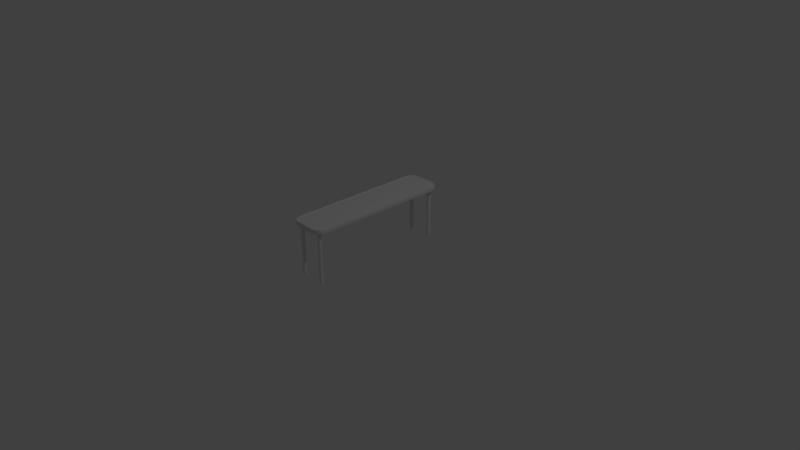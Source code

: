 # Source: bench3.blend  (saved by Blender 2.79.0; exported with 4.5.12 LTS)
import bpy
from mathutils import Matrix  # noqa: F401  (used for matrix-valued properties, if any)

bpy.ops.wm.read_factory_settings(use_empty=True)
scene = bpy.context.scene
scene.name = 'Scene'

# ---- collections
col_collection_1 = bpy.data.collections.new('Collection 1'); scene.collection.children.link(col_collection_1)

# ---- materials (node trees are filled in below, after node groups)
mat_metal = bpy.data.materials.new('metal')
mat_metal.alpha_threshold = 0.0
mat_metal.use_transparent_shadow = False
mat_metal.roughness = 0.5
mat_metal.line_color = (0.0, 0.0, 0.0, 1.0)

# ---- material node trees

# ---- world
world_world = bpy.data.worlds.new('World'); scene.world = world_world
world_world.color = (0.05088, 0.05088, 0.05088)
world_world.use_sun_shadow = False
world_world.sun_shadow_jitter_overblur = 0.0
world_world.cycles.sampling_method = 'MANUAL'

# ---- cameras
cam_camera = bpy.data.cameras.new('Camera')
cam_camera.clip_end = 100.0
cam_camera.lens = 35.0
cam_camera.sensor_width = 32.0
cam_camera.sensor_height = 18.0
cam_camera.ortho_scale = 7.314
cam_camera.dof.focus_distance = 0.0
cam_camera.dof.aperture_fstop = 128.0

# ---- lights
light_lamp = bpy.data.lights.new('Lamp', 'POINT')
light_lamp.transmission_factor = 0.0
light_lamp.cutoff_distance = 30.0
light_lamp.energy = 100.0
light_lamp.shadow_buffer_clip_start = 1.001
light_lamp.shadow_soft_size = 0.1
light_lamp.shadow_maximum_resolution = 0.006
light_lamp.use_absolute_resolution = True

# ---- meshes
me_cube = bpy.data.meshes.new('Cube')
me_cube.from_pydata([(0.1508, 0.9714, 0.6938), (0.1234, 0.975, 0.6938), (0.1234, 0.975, 0.7437), (0.1508, 0.9714, 0.7437), (0.1749, 0.9614, 0.6938), (0.1749, 0.9614, 0.7437), (0.1956, 0.9456, 0.6938), (0.1956, 0.9456, 0.7437), (0.2114, 0.9249, 0.6938), (0.2114, 0.9249, 0.7437), (0.2214, 0.9008, 0.6938), (0.2214, 0.9008, 0.7437), (0.225, 0.8734, 0.6938), (0.225, 0.8734, 0.7437), (0.2214, -0.9008, 0.6938), (0.225, -0.8734, 0.6938), (0.225, -0.8734, 0.7437), (0.2214, -0.9008, 0.7437), (0.2114, -0.9249, 0.6938), (0.2114, -0.9249, 0.7437), (0.1956, -0.9456, 0.6938), (0.1956, -0.9456, 0.7437), (0.1749, -0.9614, 0.6938), (0.1749, -0.9614, 0.7437), (0.1508, -0.9714, 0.6938), (0.1508, -0.9714, 0.7437), (0.1234, -0.975, 0.6938), (0.1234, -0.975, 0.7437), (-0.1508, -0.9714, 0.6938), (-0.1234, -0.975, 0.6938), (-0.1234, -0.975, 0.7437), (-0.1508, -0.9714, 0.7437), (-0.1749, -0.9614, 0.6938), (-0.1749, -0.9614, 0.7437), (-0.1956, -0.9456, 0.6938), (-0.1956, -0.9456, 0.7437), (-0.2114, -0.9249, 0.6938), (-0.2114, -0.9249, 0.7437), (-0.2214, -0.9008, 0.6938), (-0.2214, -0.9008, 0.7437), (-0.225, -0.8734, 0.6938), (-0.225, -0.8734, 0.7437), (-0.2214, 0.9008, 0.6938), (-0.225, 0.8734, 0.6938), (-0.225, 0.8734, 0.7437), (-0.2214, 0.9008, 0.7437), (-0.2114, 0.9249, 0.6938), (-0.2114, 0.9249, 0.7437), (-0.1956, 0.9456, 0.6938), (-0.1956, 0.9456, 0.7437), (-0.1749, 0.9614, 0.6938), (-0.1749, 0.9614, 0.7437), (-0.1508, 0.9714, 0.6938), (-0.1508, 0.9714, 0.7437), (-0.1234, 0.975, 0.6938), (-0.1234, 0.975, 0.7437), (0.1234, 0.975, 0.6908), (0.1236, 0.9783, 0.6875), (0.1234, 0.976, 0.6885), (0.2282, 0.8736, 0.6875), (0.225, 0.8734, 0.6908), (0.226, 0.8734, 0.6885), (0.1517, 0.9746, 0.6875), (0.1508, 0.9714, 0.6908), (0.1511, 0.9723, 0.6885), (0.1765, 0.9643, 0.6875), (0.1749, 0.9614, 0.6908), (0.1754, 0.9622, 0.6885), (0.1979, 0.9479, 0.6875), (0.1956, 0.9456, 0.6908), (0.1962, 0.9462, 0.6885), (0.2143, 0.9265, 0.6875), (0.2114, 0.9249, 0.6908), (0.2122, 0.9254, 0.6885), (0.2246, 0.9017, 0.6875), (0.2214, 0.9008, 0.6908), (0.2223, 0.9011, 0.6885), (0.225, -0.8734, 0.6908), (0.2282, -0.8736, 0.6875), (0.226, -0.8734, 0.6885), (0.1236, -0.9782, 0.6875), (0.1234, -0.975, 0.6908), (0.1234, -0.976, 0.6885), (0.2246, -0.9017, 0.6875), (0.2214, -0.9008, 0.6908), (0.2223, -0.9011, 0.6885), (0.2143, -0.9265, 0.6875), (0.2114, -0.9249, 0.6908), (0.2122, -0.9254, 0.6885), (0.1979, -0.9479, 0.6875), (0.1956, -0.9456, 0.6908), (0.1962, -0.9462, 0.6885), (0.1765, -0.9643, 0.6875), (0.1749, -0.9614, 0.6908), (0.1754, -0.9622, 0.6885), (0.1517, -0.9746, 0.6875), (0.1508, -0.9714, 0.6908), (0.1511, -0.9723, 0.6885), (-0.1234, -0.975, 0.6908), (-0.1236, -0.9782, 0.6875), (-0.1234, -0.976, 0.6885), (-0.2283, -0.8736, 0.6875), (-0.225, -0.8734, 0.6908), (-0.226, -0.8734, 0.6885), (-0.1517, -0.9746, 0.6875), (-0.1508, -0.9714, 0.6908), (-0.1511, -0.9723, 0.6885), (-0.1765, -0.9643, 0.6875), (-0.1749, -0.9614, 0.6908), (-0.1754, -0.9622, 0.6885), (-0.1979, -0.9479, 0.6875), (-0.1956, -0.9456, 0.6908), (-0.1962, -0.9462, 0.6885), (-0.2143, -0.9265, 0.6875), (-0.2114, -0.9249, 0.6908), (-0.2122, -0.9254, 0.6885), (-0.2246, -0.9017, 0.6875), (-0.2214, -0.9008, 0.6908), (-0.2223, -0.9011, 0.6885), (-0.225, 0.8734, 0.6908), (-0.2282, 0.8736, 0.6875), (-0.226, 0.8734, 0.6885), (-0.1236, 0.9783, 0.6875), (-0.1234, 0.975, 0.6908), (-0.1234, 0.976, 0.6885), (-0.2246, 0.9017, 0.6875), (-0.2214, 0.9008, 0.6908), (-0.2223, 0.9011, 0.6885), (-0.2143, 0.9265, 0.6875), (-0.2114, 0.9249, 0.6908), (-0.2122, 0.9254, 0.6885), (-0.1979, 0.9479, 0.6875), (-0.1956, 0.9456, 0.6908), (-0.1962, 0.9462, 0.6885), (-0.1765, 0.9643, 0.6875), (-0.1749, 0.9614, 0.6908), (-0.1754, 0.9622, 0.6885), (-0.1517, 0.9746, 0.6875), (-0.1508, 0.9714, 0.6908), (-0.1511, 0.9723, 0.6885), (0.225, 0.8734, 0.7467), (0.2283, 0.8736, 0.75), (0.226, 0.8734, 0.749), (0.1236, 0.9782, 0.75), (0.1234, 0.975, 0.7467), (0.1234, 0.976, 0.749), (0.2214, 0.9008, 0.7467), (0.2246, 0.9017, 0.75), (0.2223, 0.9011, 0.749), (0.2114, 0.9249, 0.7467), (0.2143, 0.9265, 0.75), (0.2122, 0.9254, 0.749), (0.1956, 0.9456, 0.7467), (0.1979, 0.9479, 0.75), (0.1962, 0.9462, 0.749), (0.1749, 0.9614, 0.7467), (0.1765, 0.9643, 0.75), (0.1754, 0.9622, 0.749), (0.1508, 0.9714, 0.7467), (0.1517, 0.9746, 0.75), (0.1511, 0.9723, 0.749), (0.1234, -0.975, 0.7467), (0.1236, -0.9783, 0.75), (0.1234, -0.976, 0.749), (0.2282, -0.8736, 0.75), (0.225, -0.8734, 0.7467), (0.226, -0.8734, 0.749), (0.1508, -0.9714, 0.7467), (0.1517, -0.9746, 0.75), (0.1511, -0.9723, 0.749), (0.1749, -0.9614, 0.7467), (0.1765, -0.9643, 0.75), (0.1754, -0.9622, 0.749), (0.1956, -0.9456, 0.7467), (0.1979, -0.9479, 0.75), (0.1962, -0.9462, 0.749), (0.2114, -0.9249, 0.7467), (0.2143, -0.9265, 0.75), (0.2122, -0.9254, 0.749), (0.2214, -0.9008, 0.7467), (0.2245, -0.9017, 0.75), (0.2223, -0.9011, 0.749), (-0.225, -0.8734, 0.7467), (-0.2283, -0.8736, 0.75), (-0.226, -0.8734, 0.749), (-0.1236, -0.9782, 0.75), (-0.1234, -0.975, 0.7467), (-0.1234, -0.976, 0.749), (-0.2214, -0.9008, 0.7467), (-0.2246, -0.9017, 0.75), (-0.2223, -0.9011, 0.749), (-0.2114, -0.9249, 0.7467), (-0.2143, -0.9265, 0.75), (-0.2122, -0.9254, 0.749), (-0.1956, -0.9456, 0.7467), (-0.1979, -0.9479, 0.75), (-0.1962, -0.9462, 0.749), (-0.1749, -0.9614, 0.7467), (-0.1765, -0.9643, 0.75), (-0.1754, -0.9622, 0.749), (-0.1508, -0.9714, 0.7467), (-0.1517, -0.9746, 0.75), (-0.1511, -0.9723, 0.749), (-0.1234, 0.975, 0.7467), (-0.1236, 0.9782, 0.75), (-0.1234, 0.976, 0.749), (-0.2282, 0.8736, 0.75), (-0.225, 0.8734, 0.7467), (-0.226, 0.8734, 0.749), (-0.1508, 0.9714, 0.7467), (-0.1517, 0.9746, 0.75), (-0.1511, 0.9723, 0.749), (-0.1749, 0.9614, 0.7467), (-0.1765, 0.9643, 0.75), (-0.1754, 0.9622, 0.749), (-0.1956, 0.9456, 0.7467), (-0.1979, 0.9479, 0.75), (-0.1962, 0.9462, 0.749), (-0.2114, 0.9249, 0.7467), (-0.2143, 0.9265, 0.75), (-0.2122, 0.9254, 0.749), (-0.2214, 0.9008, 0.7467), (-0.2246, 0.9017, 0.75), (-0.2223, 0.9011, 0.749), (0.1574, 0.9957, 0.6908), (0.1565, 0.9926, 0.6875), (0.1571, 0.9948, 0.6885), (0.1248, 0.9967, 0.6875), (0.125, 1.0, 0.6908), (0.1249, 0.999, 0.6885), (0.125, 1.0, 0.7467), (0.1248, 0.9967, 0.75), (0.1249, 0.999, 0.749), (0.1565, 0.9926, 0.75), (0.1574, 0.9957, 0.7467), (0.1571, 0.9948, 0.749), (0.1875, 0.9833, 0.6908), (0.1859, 0.9804, 0.6875), (0.187, 0.9824, 0.6885), (0.1859, 0.9804, 0.75), (0.1875, 0.9833, 0.7467), (0.187, 0.9824, 0.749), (0.2134, 0.9634, 0.6908), (0.2111, 0.9611, 0.6875), (0.2127, 0.9627, 0.6885), (0.2111, 0.9611, 0.75), (0.2134, 0.9634, 0.7467), (0.2127, 0.9627, 0.749), (0.2333, 0.9375, 0.6908), (0.2304, 0.9359, 0.6875), (0.2324, 0.937, 0.6885), (0.2304, 0.9359, 0.75), (0.2333, 0.9375, 0.7467), (0.2324, 0.937, 0.749), (0.2457, 0.9074, 0.6908), (0.2426, 0.9065, 0.6875), (0.2448, 0.9071, 0.6885), (0.2426, 0.9065, 0.75), (0.2457, 0.9074, 0.7467), (0.2448, 0.9071, 0.749), (0.25, 0.875, 0.6908), (0.2467, 0.8748, 0.6875), (0.249, 0.8749, 0.6885), (0.2468, 0.8748, 0.75), (0.25, 0.875, 0.7467), (0.249, 0.8749, 0.749), (0.2457, -0.9074, 0.6908), (0.2426, -0.9065, 0.6875), (0.2448, -0.9071, 0.6885), (0.2467, -0.8748, 0.6875), (0.25, -0.875, 0.6908), (0.249, -0.8749, 0.6885), (0.25, -0.875, 0.7467), (0.2467, -0.8748, 0.75), (0.249, -0.8749, 0.749), (0.2426, -0.9065, 0.75), (0.2457, -0.9074, 0.7467), (0.2448, -0.9071, 0.749), (0.2333, -0.9375, 0.6908), (0.2304, -0.9359, 0.6875), (0.2324, -0.937, 0.6885), (0.2304, -0.9359, 0.75), (0.2333, -0.9375, 0.7467), (0.2324, -0.937, 0.749), (0.2134, -0.9634, 0.6908), (0.2111, -0.9611, 0.6875), (0.2127, -0.9627, 0.6885), (0.2111, -0.9611, 0.75), (0.2134, -0.9634, 0.7467), (0.2127, -0.9627, 0.749), (0.1875, -0.9833, 0.6908), (0.1859, -0.9804, 0.6875), (0.187, -0.9824, 0.6885), (0.1859, -0.9804, 0.75), (0.1875, -0.9833, 0.7467), (0.187, -0.9824, 0.749), (0.1574, -0.9957, 0.6908), (0.1565, -0.9926, 0.6875), (0.1571, -0.9948, 0.6885), (0.1565, -0.9926, 0.75), (0.1574, -0.9957, 0.7467), (0.1571, -0.9948, 0.749), (0.125, -1.0, 0.6908), (0.1248, -0.9967, 0.6875), (0.1249, -0.999, 0.6885), (0.1248, -0.9968, 0.75), (0.125, -1.0, 0.7467), (0.1249, -0.999, 0.749), (-0.1574, -0.9957, 0.6908), (-0.1565, -0.9926, 0.6875), (-0.1571, -0.9948, 0.6885), (-0.1248, -0.9967, 0.6875), (-0.125, -1.0, 0.6908), (-0.1249, -0.999, 0.6885), (-0.125, -1.0, 0.7467), (-0.1248, -0.9967, 0.75), (-0.1249, -0.999, 0.749), (-0.1565, -0.9926, 0.75), (-0.1574, -0.9957, 0.7467), (-0.1571, -0.9948, 0.749), (-0.1875, -0.9833, 0.6908), (-0.1859, -0.9804, 0.6875), (-0.187, -0.9824, 0.6885), (-0.1859, -0.9804, 0.75), (-0.1875, -0.9833, 0.7467), (-0.187, -0.9824, 0.749), (-0.2134, -0.9634, 0.6908), (-0.2111, -0.9611, 0.6875), (-0.2127, -0.9627, 0.6885), (-0.2111, -0.9611, 0.75), (-0.2134, -0.9634, 0.7467), (-0.2127, -0.9627, 0.749), (-0.2333, -0.9375, 0.6908), (-0.2304, -0.9359, 0.6875), (-0.2324, -0.937, 0.6885), (-0.2304, -0.9359, 0.75), (-0.2333, -0.9375, 0.7467), (-0.2324, -0.937, 0.749), (-0.2457, -0.9074, 0.6908), (-0.2426, -0.9065, 0.6875), (-0.2448, -0.9071, 0.6885), (-0.2426, -0.9065, 0.75), (-0.2457, -0.9074, 0.7467), (-0.2448, -0.9071, 0.749), (-0.25, -0.875, 0.6908), (-0.2468, -0.8748, 0.6875), (-0.249, -0.8749, 0.6885), (-0.2468, -0.8748, 0.75), (-0.25, -0.875, 0.7467), (-0.249, -0.8749, 0.749), (-0.2457, 0.9074, 0.6908), (-0.2426, 0.9065, 0.6875), (-0.2448, 0.9071, 0.6885), (-0.2467, 0.8748, 0.6875), (-0.25, 0.875, 0.6908), (-0.249, 0.8749, 0.6885), (-0.25, 0.875, 0.7467), (-0.2467, 0.8748, 0.75), (-0.249, 0.8749, 0.749), (-0.2426, 0.9065, 0.75), (-0.2457, 0.9074, 0.7467), (-0.2448, 0.9071, 0.749), (-0.2333, 0.9375, 0.6908), (-0.2304, 0.9359, 0.6875), (-0.2324, 0.937, 0.6885), (-0.2304, 0.9359, 0.75), (-0.2333, 0.9375, 0.7467), (-0.2324, 0.937, 0.749), (-0.2134, 0.9634, 0.6908), (-0.2111, 0.9611, 0.6875), (-0.2127, 0.9627, 0.6885), (-0.2111, 0.9611, 0.75), (-0.2134, 0.9634, 0.7467), (-0.2127, 0.9627, 0.749), (-0.1875, 0.9833, 0.6908), (-0.1859, 0.9804, 0.6875), (-0.187, 0.9824, 0.6885), (-0.1859, 0.9804, 0.75), (-0.1875, 0.9833, 0.7467), (-0.187, 0.9824, 0.749), (-0.1574, 0.9957, 0.6908), (-0.1565, 0.9926, 0.6875), (-0.1571, 0.9948, 0.6885), (-0.1565, 0.9926, 0.75), (-0.1574, 0.9957, 0.7467), (-0.1571, 0.9948, 0.749), (-0.125, 1.0, 0.6908), (-0.1248, 0.9968, 0.6875), (-0.1249, 0.999, 0.6885), (-0.1248, 0.9967, 0.75), (-0.125, 1.0, 0.7467), (-0.1249, 0.999, 0.749), (0.1609, -0.8859, 0.0), (0.1609, -0.8859, 0.695), (0.1704, -0.8878, 0.0), (0.1704, -0.8878, 0.695), (0.1785, -0.8932, 0.0), (0.1785, -0.8932, 0.695), (0.184, -0.9013, 0.0), (0.184, -0.9013, 0.695), (0.1859, -0.9109, 0.0), (0.1859, -0.9109, 0.695), (0.184, -0.9204, 0.0), (0.184, -0.9204, 0.695), (0.1785, -0.9285, 0.0), (0.1785, -0.9285, 0.695), (0.1704, -0.934, 0.0), (0.1704, -0.934, 0.695), (0.1609, -0.9359, 0.0), (0.1609, -0.9359, 0.695), (0.1513, -0.934, 0.0), (0.1513, -0.934, 0.695), (0.1432, -0.9285, 0.0), (0.1432, -0.9285, 0.695), (0.1378, -0.9204, 0.0), (0.1378, -0.9204, 0.695), (0.1359, -0.9109, 0.0), (0.1359, -0.9109, 0.695), (0.1378, -0.9013, 0.0), (0.1378, -0.9013, 0.695), (0.1432, -0.8932, 0.0), (0.1432, -0.8932, 0.695), (0.1513, -0.8878, 0.0), (0.1513, -0.8878, 0.695), (-0.1609, -0.8859, 0.0), (-0.1609, -0.8859, 0.695), (-0.1704, -0.8878, 0.0), (-0.1704, -0.8878, 0.695), (-0.1785, -0.8932, 0.0), (-0.1785, -0.8932, 0.695), (-0.184, -0.9013, 0.0), (-0.184, -0.9013, 0.695), (-0.1859, -0.9109, 0.0), (-0.1859, -0.9109, 0.695), (-0.184, -0.9204, 0.0), (-0.184, -0.9204, 0.695), (-0.1785, -0.9285, 0.0), (-0.1785, -0.9285, 0.695), (-0.1704, -0.934, 0.0), (-0.1704, -0.934, 0.695), (-0.1609, -0.9359, 0.0), (-0.1609, -0.9359, 0.695), (-0.1513, -0.934, 0.0), (-0.1513, -0.934, 0.695), (-0.1432, -0.9285, 0.0), (-0.1432, -0.9285, 0.695), (-0.1378, -0.9204, 0.0), (-0.1378, -0.9204, 0.695), (-0.1359, -0.9109, 0.0), (-0.1359, -0.9109, 0.695), (-0.1378, -0.9013, 0.0), (-0.1378, -0.9013, 0.695), (-0.1432, -0.8932, 0.0), (-0.1432, -0.8932, 0.695), (-0.1513, -0.8878, 0.0), (-0.1513, -0.8878, 0.695), (0.1609, 0.8859, 0.0), (0.1609, 0.8859, 0.695), (0.1704, 0.8878, 0.0), (0.1704, 0.8878, 0.695), (0.1785, 0.8932, 0.0), (0.1785, 0.8932, 0.695), (0.184, 0.9013, 0.0), (0.184, 0.9013, 0.695), (0.1859, 0.9109, 0.0), (0.1859, 0.9109, 0.695), (0.184, 0.9204, 0.0), (0.184, 0.9204, 0.695), (0.1785, 0.9285, 0.0), (0.1785, 0.9285, 0.695), (0.1704, 0.934, 0.0), (0.1704, 0.934, 0.695), (0.1609, 0.9359, 0.0), (0.1609, 0.9359, 0.695), (0.1513, 0.934, 0.0), (0.1513, 0.934, 0.695), (0.1432, 0.9285, 0.0), (0.1432, 0.9285, 0.695), (0.1378, 0.9204, 0.0), (0.1378, 0.9204, 0.695), (0.1359, 0.9109, 0.0), (0.1359, 0.9109, 0.695), (0.1378, 0.9013, 0.0), (0.1378, 0.9013, 0.695), (0.1432, 0.8932, 0.0), (0.1432, 0.8932, 0.695), (0.1513, 0.8878, 0.0), (0.1513, 0.8878, 0.695), (-0.1609, 0.8859, 0.0), (-0.1609, 0.8859, 0.695), (-0.1704, 0.8878, 0.0), (-0.1704, 0.8878, 0.695), (-0.1785, 0.8932, 0.0), (-0.1785, 0.8932, 0.695), (-0.184, 0.9013, 0.0), (-0.184, 0.9013, 0.695), (-0.1859, 0.9109, 0.0), (-0.1859, 0.9109, 0.695), (-0.184, 0.9204, 0.0), (-0.184, 0.9204, 0.695), (-0.1785, 0.9285, 0.0), (-0.1785, 0.9285, 0.695), (-0.1704, 0.934, 0.0), (-0.1704, 0.934, 0.695), (-0.1609, 0.9359, 0.0), (-0.1609, 0.9359, 0.695), (-0.1513, 0.934, 0.0), (-0.1513, 0.934, 0.695), (-0.1432, 0.9285, 0.0), (-0.1432, 0.9285, 0.695), (-0.1378, 0.9204, 0.0), (-0.1378, 0.9204, 0.695), (-0.1359, 0.9109, 0.0), (-0.1359, 0.9109, 0.695), (-0.1378, 0.9013, 0.0), (-0.1378, 0.9013, 0.695), (-0.1432, 0.8932, 0.0), (-0.1432, 0.8932, 0.695), (-0.1513, 0.8878, 0.0), (-0.1513, 0.8878, 0.695)], [], [(236, 240, 246, 242), (98, 105, 28, 29), (354, 356, 360, 350), (126, 129, 46, 42), (312, 314, 318, 308), (224, 234, 240, 236), (230, 228, 386, 390), (242, 246, 252, 248), (248, 252, 258, 254), (254, 258, 264, 260), (260, 264, 272, 270), (266, 276, 282, 278), (278, 282, 288, 284), (284, 288, 294, 290), (290, 294, 300, 296), (296, 300, 306, 302), (302, 306, 314, 312), (308, 318, 324, 320), (320, 324, 330, 326), (326, 330, 336, 332), (332, 336, 342, 338), (338, 342, 348, 344), (344, 348, 356, 354), (350, 360, 366, 362), (362, 366, 372, 368), (368, 372, 378, 374), (374, 378, 384, 380), (380, 384, 390, 386), (270, 272, 276, 266), (123, 56, 1, 54), (144, 203, 55, 2), (66, 69, 6, 4), (161, 167, 25, 27), (69, 72, 8, 6), (155, 158, 3, 5), (72, 75, 10, 8), (152, 155, 5, 7), (77, 84, 14, 15), (149, 152, 7, 9), (60, 77, 15, 12), (165, 140, 13, 16), (96, 81, 26, 24), (167, 170, 23, 25), (87, 90, 20, 18), (182, 188, 39, 41), (90, 93, 22, 20), (176, 179, 17, 19), (95, 92, 291, 297), (173, 176, 19, 21), (93, 96, 24, 22), (170, 173, 21, 23), (81, 98, 29, 26), (186, 161, 27, 30), (117, 102, 40, 38), (188, 191, 37, 39), (108, 111, 34, 32), (203, 209, 53, 55), (111, 114, 36, 34), (197, 200, 31, 33), (114, 117, 38, 36), (194, 197, 33, 35), (119, 126, 42, 43), (191, 194, 35, 37), (102, 119, 43, 40), (207, 182, 41, 44), (122, 137, 381, 387), (209, 212, 51, 53), (129, 132, 48, 46), (228, 230, 234, 224), (132, 135, 50, 48), (218, 221, 45, 47), (135, 138, 52, 50), (215, 218, 47, 49), (140, 146, 11, 13), (212, 215, 49, 51), (138, 123, 54, 52), (221, 207, 44, 45), (63, 66, 4, 0), (147, 141, 263, 257), (62, 57, 227, 225), (84, 87, 18, 14), (105, 108, 32, 28), (146, 149, 9, 11), (168, 162, 305, 299), (189, 183, 347, 341), (1, 0, 4, 6, 8, 10, 12, 15, 14, 18, 20, 22, 24, 26, 29, 28, 32, 34, 36, 38, 40, 43, 42, 46, 48, 50, 52, 54), (13, 11, 9, 7, 5, 3, 2, 55, 53, 51, 49, 47, 45, 44, 41, 39, 37, 35, 33, 31, 30, 27, 25, 23, 21, 19, 17, 16), (210, 204, 389, 383), (171, 168, 299, 293), (78, 59, 261, 269), (80, 95, 297, 303), (158, 144, 2, 3), (162, 185, 315, 305), (75, 60, 12, 10), (104, 99, 311, 309), (99, 80, 303, 311), (185, 201, 317, 315), (120, 101, 345, 353), (107, 104, 309, 321), (57, 122, 387, 227), (204, 143, 231, 389), (201, 198, 323, 317), (143, 159, 233, 231), (179, 165, 16, 17), (110, 107, 321, 327), (65, 62, 225, 237), (200, 186, 30, 31), (198, 195, 329, 323), (159, 156, 239, 233), (113, 110, 327, 333), (68, 65, 237, 243), (195, 192, 335, 329), (156, 153, 245, 239), (116, 113, 333, 339), (71, 68, 243, 249), (192, 189, 341, 335), (153, 150, 251, 245), (101, 116, 339, 345), (74, 71, 249, 255), (183, 206, 357, 347), (150, 147, 257, 251), (125, 120, 353, 351), (59, 74, 255, 261), (206, 222, 359, 357), (141, 164, 273, 263), (128, 125, 351, 363), (83, 78, 269, 267), (222, 219, 365, 359), (164, 180, 275, 273), (131, 128, 363, 369), (86, 83, 267, 279), (219, 216, 371, 365), (180, 177, 281, 275), (134, 131, 369, 375), (89, 86, 279, 285), (216, 213, 377, 371), (177, 174, 287, 281), (137, 134, 375, 381), (92, 89, 285, 291), (213, 210, 383, 377), (174, 171, 293, 287), (225, 227, 229, 226), (226, 229, 228, 224), (231, 233, 235, 232), (232, 235, 234, 230), (237, 225, 226, 238), (238, 226, 224, 236), (233, 239, 241, 235), (235, 241, 240, 234), (243, 237, 238, 244), (244, 238, 236, 242), (239, 245, 247, 241), (241, 247, 246, 240), (249, 243, 244, 250), (250, 244, 242, 248), (245, 251, 253, 247), (247, 253, 252, 246), (255, 249, 250, 256), (256, 250, 248, 254), (251, 257, 259, 253), (253, 259, 258, 252), (261, 255, 256, 262), (262, 256, 254, 260), (257, 263, 265, 259), (259, 265, 264, 258), (267, 269, 271, 268), (268, 271, 270, 266), (273, 275, 277, 274), (274, 277, 276, 272), (279, 267, 268, 280), (280, 268, 266, 278), (275, 281, 283, 277), (277, 283, 282, 276), (285, 279, 280, 286), (286, 280, 278, 284), (281, 287, 289, 283), (283, 289, 288, 282), (291, 285, 286, 292), (292, 286, 284, 290), (287, 293, 295, 289), (289, 295, 294, 288), (297, 291, 292, 298), (298, 292, 290, 296), (293, 299, 301, 295), (295, 301, 300, 294), (303, 297, 298, 304), (304, 298, 296, 302), (299, 305, 307, 301), (301, 307, 306, 300), (309, 311, 313, 310), (310, 313, 312, 308), (315, 317, 319, 316), (316, 319, 318, 314), (321, 309, 310, 322), (322, 310, 308, 320), (317, 323, 325, 319), (319, 325, 324, 318), (327, 321, 322, 328), (328, 322, 320, 326), (323, 329, 331, 325), (325, 331, 330, 324), (333, 327, 328, 334), (334, 328, 326, 332), (329, 335, 337, 331), (331, 337, 336, 330), (339, 333, 334, 340), (340, 334, 332, 338), (335, 341, 343, 337), (337, 343, 342, 336), (345, 339, 340, 346), (346, 340, 338, 344), (341, 347, 349, 343), (343, 349, 348, 342), (351, 353, 355, 352), (352, 355, 354, 350), (357, 359, 361, 358), (358, 361, 360, 356), (363, 351, 352, 364), (364, 352, 350, 362), (359, 365, 367, 361), (361, 367, 366, 360), (369, 363, 364, 370), (370, 364, 362, 368), (365, 371, 373, 367), (367, 373, 372, 366), (375, 369, 370, 376), (376, 370, 368, 374), (371, 377, 379, 373), (373, 379, 378, 372), (381, 375, 376, 382), (382, 376, 374, 380), (377, 383, 385, 379), (379, 385, 384, 378), (387, 381, 382, 388), (388, 382, 380, 386), (383, 389, 391, 385), (385, 391, 390, 384), (269, 261, 262, 271), (271, 262, 260, 270), (263, 273, 274, 265), (265, 274, 272, 264), (386, 228, 229, 388), (388, 229, 227, 387), (302, 312, 313, 304), (304, 313, 311, 303), (344, 354, 355, 346), (346, 355, 353, 345), (389, 231, 232, 391), (391, 232, 230, 390), (305, 315, 316, 307), (307, 316, 314, 306), (347, 357, 358, 349), (349, 358, 356, 348), (63, 56, 58, 64), (64, 58, 57, 62), (144, 158, 160, 145), (145, 160, 159, 143), (66, 63, 64, 67), (67, 64, 62, 65), (158, 155, 157, 160), (160, 157, 156, 159), (69, 66, 67, 70), (70, 67, 65, 68), (155, 152, 154, 157), (157, 154, 153, 156), (72, 69, 70, 73), (73, 70, 68, 71), (152, 149, 151, 154), (154, 151, 150, 153), (75, 72, 73, 76), (76, 73, 71, 74), (149, 146, 148, 151), (151, 148, 147, 150), (60, 75, 76, 61), (61, 76, 74, 59), (146, 140, 142, 148), (148, 142, 141, 147), (84, 77, 79, 85), (85, 79, 78, 83), (165, 179, 181, 166), (166, 181, 180, 164), (87, 84, 85, 88), (88, 85, 83, 86), (179, 176, 178, 181), (181, 178, 177, 180), (90, 87, 88, 91), (91, 88, 86, 89), (176, 173, 175, 178), (178, 175, 174, 177), (93, 90, 91, 94), (94, 91, 89, 92), (173, 170, 172, 175), (175, 172, 171, 174), (96, 93, 94, 97), (97, 94, 92, 95), (170, 167, 169, 172), (172, 169, 168, 171), (81, 96, 97, 82), (82, 97, 95, 80), (167, 161, 163, 169), (169, 163, 162, 168), (105, 98, 100, 106), (106, 100, 99, 104), (186, 200, 202, 187), (187, 202, 201, 185), (108, 105, 106, 109), (109, 106, 104, 107), (200, 197, 199, 202), (202, 199, 198, 201), (111, 108, 109, 112), (112, 109, 107, 110), (197, 194, 196, 199), (199, 196, 195, 198), (114, 111, 112, 115), (115, 112, 110, 113), (194, 191, 193, 196), (196, 193, 192, 195), (117, 114, 115, 118), (118, 115, 113, 116), (191, 188, 190, 193), (193, 190, 189, 192), (102, 117, 118, 103), (103, 118, 116, 101), (188, 182, 184, 190), (190, 184, 183, 189), (126, 119, 121, 127), (127, 121, 120, 125), (207, 221, 223, 208), (208, 223, 222, 206), (129, 126, 127, 130), (130, 127, 125, 128), (221, 218, 220, 223), (223, 220, 219, 222), (132, 129, 130, 133), (133, 130, 128, 131), (218, 215, 217, 220), (220, 217, 216, 219), (135, 132, 133, 136), (136, 133, 131, 134), (215, 212, 214, 217), (217, 214, 213, 216), (138, 135, 136, 139), (139, 136, 134, 137), (212, 209, 211, 214), (214, 211, 210, 213), (123, 138, 139, 124), (124, 139, 137, 122), (209, 203, 205, 211), (211, 205, 204, 210), (77, 60, 61, 79), (79, 61, 59, 78), (140, 165, 166, 142), (142, 166, 164, 141), (122, 57, 58, 124), (124, 58, 56, 123), (80, 99, 100, 82), (82, 100, 98, 81), (101, 120, 121, 103), (103, 121, 119, 102), (203, 144, 145, 205), (205, 145, 143, 204), (161, 186, 187, 163), (163, 187, 185, 162), (182, 207, 208, 184), (184, 208, 206, 183), (56, 63, 0, 1), (392, 393, 395, 394), (394, 395, 397, 396), (396, 397, 399, 398), (398, 399, 401, 400), (400, 401, 403, 402), (402, 403, 405, 404), (404, 405, 407, 406), (406, 407, 409, 408), (408, 409, 411, 410), (410, 411, 413, 412), (412, 413, 415, 414), (414, 415, 417, 416), (416, 417, 419, 418), (418, 419, 421, 420), (420, 421, 423, 422), (422, 423, 393, 392), (424, 426, 427, 425), (426, 428, 429, 427), (428, 430, 431, 429), (430, 432, 433, 431), (432, 434, 435, 433), (434, 436, 437, 435), (436, 438, 439, 437), (438, 440, 441, 439), (440, 442, 443, 441), (442, 444, 445, 443), (444, 446, 447, 445), (446, 448, 449, 447), (448, 450, 451, 449), (450, 452, 453, 451), (452, 454, 455, 453), (454, 424, 425, 455), (456, 458, 459, 457), (458, 460, 461, 459), (460, 462, 463, 461), (462, 464, 465, 463), (464, 466, 467, 465), (466, 468, 469, 467), (468, 470, 471, 469), (470, 472, 473, 471), (472, 474, 475, 473), (474, 476, 477, 475), (476, 478, 479, 477), (478, 480, 481, 479), (480, 482, 483, 481), (482, 484, 485, 483), (484, 486, 487, 485), (486, 456, 457, 487), (488, 489, 491, 490), (490, 491, 493, 492), (492, 493, 495, 494), (494, 495, 497, 496), (496, 497, 499, 498), (498, 499, 501, 500), (500, 501, 503, 502), (502, 503, 505, 504), (504, 505, 507, 506), (506, 507, 509, 508), (508, 509, 511, 510), (510, 511, 513, 512), (512, 513, 515, 514), (514, 515, 517, 516), (516, 517, 519, 518), (518, 519, 489, 488)])
me_cube.polygons.foreach_set('use_smooth', [1, 1, 1, 1, 1, 1, 1, 1, 1, 1, 1, 1, 1, 1, 1, 1, 1, 1, 1, 1, 1, 1, 1, 1, 1, 1, 1, 1, 1, 1, 1, 1, 1, 1, 1, 1, 1, 1, 1, 1, 1, 1, 1, 1, 1, 1, 1, 0, 1, 1, 1, 1, 1, 1, 1, 1, 1, 1, 1, 1, 1, 1, 1, 1, 1, 0, 1, 1, 1, 1, 1, 1, 1, 1, 1, 1, 1, 1, 0, 0, 1, 1, 1, 0, 0, 0, 0, 0, 0, 0, 0, 1, 0, 1, 0, 0, 0, 0, 0, 0, 0, 0, 0, 1, 0, 0, 1, 0, 0, 0, 0, 0, 0, 0, 0, 0, 0, 0, 0, 0, 0, 0, 0, 0, 0, 0, 0, 0, 0, 0, 0, 0, 0, 0, 0, 0, 0, 0, 0, 0, 0, 1, 1, 1, 1, 1, 1, 1, 1, 1, 1, 1, 1, 1, 1, 1, 1, 1, 1, 1, 1, 1, 1, 1, 1, 1, 1, 1, 1, 1, 1, 1, 1, 1, 1, 1, 1, 1, 1, 1, 1, 1, 1, 1, 1, 1, 1, 1, 1, 1, 1, 1, 1, 1, 1, 1, 1, 1, 1, 1, 1, 1, 1, 1, 1, 1, 1, 1, 1, 1, 1, 1, 1, 1, 1, 1, 1, 1, 1, 1, 1, 1, 1, 1, 1, 1, 1, 1, 1, 1, 1, 1, 1, 1, 1, 1, 1, 1, 1, 1, 1, 1, 1, 1, 1, 1, 1, 1, 1, 1, 1, 1, 1, 1, 1, 1, 1, 1, 1, 1, 1, 1, 1, 1, 1, 1, 1, 1, 1, 1, 1, 1, 1, 1, 1, 1, 1, 1, 1, 1, 1, 1, 1, 1, 1, 1, 1, 1, 1, 1, 1, 1, 1, 1, 1, 1, 1, 1, 1, 1, 1, 1, 1, 1, 1, 1, 1, 1, 1, 1, 1, 1, 1, 1, 1, 1, 1, 1, 1, 1, 1, 1, 1, 1, 1, 1, 1, 1, 1, 1, 1, 1, 1, 1, 1, 1, 1, 1, 1, 1, 1, 1, 1, 1, 1, 1, 1, 1, 1, 1, 1, 1, 1, 1, 1, 1, 1, 1, 1, 1, 1, 1, 1, 1, 1, 1, 1, 1, 1, 1, 1, 1, 1, 1, 1, 1, 1, 1, 1, 1, 1, 1, 1, 1, 1, 1, 1, 1, 1, 1, 1, 1, 1, 1, 1, 1, 1, 1, 1, 1, 1, 1, 1, 1, 1, 1, 1, 1, 1, 1, 1, 1, 1, 1, 1, 1, 1, 1, 1, 1, 1, 1, 1, 1, 1, 1, 1, 1, 1, 1])
_uv = me_cube.uv_layers.new(name='UVMap')
_uv.uv.foreach_set('vector', [0.764, 0.3884, 0.764, 0.4088, 0.7522, 0.4088, 0.7522, 0.3884, 0.776, 0.3081, 0.7669, 0.3081, 0.7669, 0.307, 0.776, 0.307, 0.5247, 0.1795, 0.5247, 0.1591, 0.5351, 0.1591, 0.5351, 0.1795, 0.5489, 0.1389, 0.5582, 0.1389, 0.5582, 0.14, 0.5489, 0.14, 0.813, 0.3685, 0.813, 0.3481, 0.8234, 0.3481, 0.8234, 0.3685, 0.7757, 0.3884, 0.7757, 0.4088, 0.764, 0.4088, 0.764, 0.3884, 0.7864, 0.4088, 0.7864, 0.3884, 0.8622, 0.3884, 0.8622, 0.4088, 0.7522, 0.3884, 0.7522, 0.4088, 0.7409, 0.4088, 0.7409, 0.3884, 0.7409, 0.3884, 0.7409, 0.4088, 0.7311, 0.4088, 0.7311, 0.3884, 0.002455, 0.2198, 0.002455, 0.1994, 0.0114, 0.1994, 0.0114, 0.2198, 0.0114, 0.2198, 0.0114, 0.1994, 0.5419, 0.1994, 0.5419, 0.2198, 0.5526, 0.2198, 0.5526, 0.1994, 0.5643, 0.1994, 0.5643, 0.2198, 0.5643, 0.2198, 0.5643, 0.1994, 0.5761, 0.1994, 0.5761, 0.2198, 0.5761, 0.2198, 0.5761, 0.1994, 0.5874, 0.1994, 0.5874, 0.2198, 0.5874, 0.2198, 0.5874, 0.1994, 0.5973, 0.1994, 0.5973, 0.2198, 0.7311, 0.3685, 0.7311, 0.3481, 0.7396, 0.3481, 0.7396, 0.3685, 0.7396, 0.3685, 0.7396, 0.3481, 0.813, 0.3481, 0.813, 0.3685, 0.8234, 0.3685, 0.8234, 0.3481, 0.835, 0.3481, 0.835, 0.3685, 0.835, 0.3685, 0.835, 0.3481, 0.8469, 0.3481, 0.8469, 0.3685, 0.8469, 0.3685, 0.8469, 0.3481, 0.8583, 0.3481, 0.8583, 0.3685, 0.8583, 0.3685, 0.8583, 0.3481, 0.8684, 0.3481, 0.8684, 0.3685, 0.002455, 0.1795, 0.002455, 0.1591, 0.01103, 0.1591, 0.01103, 0.1795, 0.01103, 0.1795, 0.01103, 0.1591, 0.5247, 0.1591, 0.5247, 0.1795, 0.5351, 0.1795, 0.5351, 0.1591, 0.5467, 0.1591, 0.5467, 0.1795, 0.5467, 0.1795, 0.5467, 0.1591, 0.5585, 0.1591, 0.5585, 0.1795, 0.5585, 0.1795, 0.5585, 0.1591, 0.57, 0.1591, 0.57, 0.1795, 0.57, 0.1795, 0.57, 0.1591, 0.5801, 0.1591, 0.5801, 0.1795, 0.8711, 0.3884, 0.8711, 0.4088, 0.8622, 0.4088, 0.8622, 0.3884, 0.5419, 0.2198, 0.5419, 0.1994, 0.5526, 0.1994, 0.5526, 0.2198, 0.8485, 0.2678, 0.776, 0.2678, 0.776, 0.2667, 0.8485, 0.2667, 0.776, 0.2877, 0.8485, 0.2877, 0.8485, 0.2888, 0.776, 0.2888, 0.758, 0.2678, 0.7485, 0.2678, 0.7485, 0.2667, 0.758, 0.2667, 0.8508, 0.328, 0.8584, 0.328, 0.8584, 0.3291, 0.8508, 0.3291, 0.7485, 0.2678, 0.7394, 0.2678, 0.7394, 0.2667, 0.7485, 0.2667, 0.758, 0.2877, 0.7672, 0.2877, 0.7672, 0.2888, 0.758, 0.2888, 0.7394, 0.2678, 0.7313, 0.2678, 0.7313, 0.2667, 0.7394, 0.2667, 0.7485, 0.2877, 0.758, 0.2877, 0.758, 0.2888, 0.7485, 0.2888, 0.04745, 0.07875, 0.03861, 0.07875, 0.03861, 0.07765, 0.04745, 0.07765, 0.7394, 0.2877, 0.7485, 0.2877, 0.7485, 0.2888, 0.7394, 0.2888, 0.5601, 0.07875, 0.04745, 0.07875, 0.04745, 0.07765, 0.5601, 0.07765, 0.5227, 0.09889, 0.01001, 0.09889, 0.01001, 0.0978, 0.5227, 0.0978, 0.8584, 0.3081, 0.8508, 0.3081, 0.8508, 0.307, 0.8584, 0.307, 0.5675, 0.09889, 0.5594, 0.09889, 0.5594, 0.0978, 0.5675, 0.0978, 0.02939, 0.07875, 0.01991, 0.07875, 0.01991, 0.07765, 0.02939, 0.07765, 0.01031, 0.119, 0.002718, 0.119, 0.002718, 0.1179, 0.01031, 0.1179, 0.01991, 0.07875, 0.01079, 0.07875, 0.01079, 0.07765, 0.01991, 0.07765, 0.5408, 0.09889, 0.5315, 0.09889, 0.5315, 0.0978, 0.5408, 0.0978, 0.7214, 0.6386, 0.7177, 0.6295, 0.7236, 0.6261, 0.728, 0.6368, 0.5503, 0.09889, 0.5408, 0.09889, 0.5408, 0.0978, 0.5503, 0.0978, 0.01079, 0.07875, 0.002674, 0.07875, 0.002674, 0.07765, 0.01079, 0.07765, 0.5594, 0.09889, 0.5503, 0.09889, 0.5503, 0.0978, 0.5594, 0.0978, 0.8508, 0.3081, 0.776, 0.3081, 0.776, 0.307, 0.8508, 0.307, 0.776, 0.328, 0.8508, 0.328, 0.8508, 0.3291, 0.776, 0.3291, 0.002718, 0.1389, 0.01031, 0.1389, 0.01031, 0.14, 0.002718, 0.14, 0.7313, 0.328, 0.7392, 0.328, 0.7392, 0.3291, 0.7313, 0.3291, 0.7576, 0.3081, 0.7481, 0.3081, 0.7481, 0.307, 0.7576, 0.307, 0.8485, 0.2877, 0.8557, 0.2877, 0.8557, 0.2888, 0.8485, 0.2888, 0.7481, 0.3081, 0.7392, 0.3081, 0.7392, 0.307, 0.7481, 0.307, 0.7576, 0.328, 0.7669, 0.328, 0.7669, 0.3291, 0.7576, 0.3291, 0.7392, 0.3081, 0.7313, 0.3081, 0.7313, 0.307, 0.7392, 0.307, 0.7481, 0.328, 0.7576, 0.328, 0.7576, 0.3291, 0.7481, 0.3291, 0.5399, 0.1389, 0.5489, 0.1389, 0.5489, 0.14, 0.5399, 0.14, 0.7392, 0.328, 0.7481, 0.328, 0.7481, 0.3291, 0.7392, 0.3291, 0.01031, 0.1389, 0.5399, 0.1389, 0.5399, 0.14, 0.01031, 0.14, 0.5399, 0.119, 0.01031, 0.119, 0.01031, 0.1179, 0.5399, 0.1179, 0.01003, 0.7389, 0.01138, 0.7491, 0.004814, 0.7509, 0.003293, 0.7393, 0.5846, 0.119, 0.5767, 0.119, 0.5767, 0.1179, 0.5846, 0.1179, 0.5582, 0.1389, 0.5677, 0.1389, 0.5677, 0.14, 0.5582, 0.14, 0.7864, 0.3884, 0.7864, 0.4088, 0.7757, 0.4088, 0.7757, 0.3884, 0.5677, 0.1389, 0.5767, 0.1389, 0.5767, 0.14, 0.5677, 0.14, 0.5582, 0.119, 0.5489, 0.119, 0.5489, 0.1179, 0.5582, 0.1179, 0.5767, 0.1389, 0.5846, 0.1389, 0.5846, 0.14, 0.5767, 0.14, 0.5677, 0.119, 0.5582, 0.119, 0.5582, 0.1179, 0.5677, 0.1179, 0.01001, 0.09889, 0.002728, 0.09889, 0.002728, 0.0978, 0.01001, 0.0978, 0.5767, 0.119, 0.5677, 0.119, 0.5677, 0.1179, 0.5767, 0.1179, 0.8557, 0.2678, 0.8485, 0.2678, 0.8485, 0.2667, 0.8557, 0.2667, 0.5489, 0.119, 0.5399, 0.119, 0.5399, 0.1179, 0.5489, 0.1179, 0.7672, 0.2678, 0.758, 0.2678, 0.758, 0.2667, 0.7672, 0.2667, 0.03793, 0.9753, 0.04817, 0.9767, 0.04772, 0.9834, 0.03617, 0.9819, 0.01138, 0.6386, 0.01003, 0.6488, 0.003293, 0.6484, 0.004814, 0.6368, 0.03861, 0.07875, 0.02939, 0.07875, 0.02939, 0.07765, 0.03861, 0.07765, 0.7669, 0.3081, 0.7576, 0.3081, 0.7576, 0.307, 0.7669, 0.307, 0.7313, 0.2877, 0.7394, 0.2877, 0.7394, 0.2888, 0.7313, 0.2888, 0.7214, 0.9488, 0.7228, 0.9385, 0.7295, 0.939, 0.728, 0.9505, 0.6949, 0.8117, 0.6846, 0.8104, 0.6851, 0.8036, 0.6966, 0.8051, 0.002455, 0.2758, 0.003773, 0.2658, 0.007404, 0.2571, 0.01318, 0.2495, 0.02071, 0.2438, 0.02948, 0.2401, 0.03948, 0.2388, 0.6758, 0.2388, 0.6858, 0.2401, 0.6946, 0.2438, 0.7021, 0.2495, 0.7079, 0.2571, 0.7115, 0.2658, 0.7128, 0.2758, 0.7128, 0.3657, 0.7115, 0.3757, 0.7079, 0.3845, 0.7021, 0.392, 0.6946, 0.3978, 0.6858, 0.4014, 0.6758, 0.4027, 0.03948, 0.4027, 0.02948, 0.4014, 0.02071, 0.3978, 0.01318, 0.392, 0.007404, 0.3845, 0.003773, 0.3757, 0.002455, 0.3657, 0.03948, 0.5849, 0.02948, 0.5836, 0.02071, 0.58, 0.01318, 0.5742, 0.007404, 0.5666, 0.003773, 0.5579, 0.002456, 0.5479, 0.002455, 0.458, 0.003773, 0.448, 0.007404, 0.4392, 0.01318, 0.4317, 0.02071, 0.4259, 0.02948, 0.4223, 0.03948, 0.421, 0.6758, 0.421, 0.6858, 0.4223, 0.6946, 0.4259, 0.7021, 0.4317, 0.7079, 0.4392, 0.7115, 0.448, 0.7128, 0.458, 0.7128, 0.5479, 0.7115, 0.5579, 0.7079, 0.5666, 0.7021, 0.5742, 0.6946, 0.5799, 0.6858, 0.5836, 0.6758, 0.5849, 0.01138, 0.8383, 0.01003, 0.8485, 0.003293, 0.8481, 0.004814, 0.8365, 0.7177, 0.9578, 0.7214, 0.9488, 0.728, 0.9505, 0.7236, 0.9612, 0.6846, 0.6107, 0.04817, 0.6107, 0.04772, 0.604, 0.6851, 0.604, 0.7228, 0.6488, 0.7214, 0.6386, 0.728, 0.6368, 0.7295, 0.6484, 0.7672, 0.2877, 0.776, 0.2877, 0.776, 0.2888, 0.7672, 0.2888, 0.7228, 0.9385, 0.7228, 0.8485, 0.7295, 0.8481, 0.7295, 0.939, 0.5674, 0.07875, 0.5601, 0.07875, 0.5601, 0.07765, 0.5674, 0.07765, 0.7214, 0.7491, 0.7228, 0.7389, 0.7295, 0.7393, 0.728, 0.7509, 0.7228, 0.7389, 0.7228, 0.6488, 0.7295, 0.6484, 0.7295, 0.7393, 0.7228, 0.8485, 0.7214, 0.8383, 0.728, 0.8365, 0.7295, 0.8481, 0.04817, 0.777, 0.6846, 0.777, 0.6851, 0.7837, 0.04772, 0.7837, 0.7177, 0.7582, 0.7214, 0.7491, 0.728, 0.7509, 0.7236, 0.7616, 0.01003, 0.6488, 0.01003, 0.7389, 0.003293, 0.7393, 0.003293, 0.6484, 0.01003, 0.8485, 0.01003, 0.9385, 0.003293, 0.939, 0.003293, 0.8481, 0.7214, 0.8383, 0.7177, 0.8292, 0.7236, 0.8258, 0.728, 0.8365, 0.01003, 0.9385, 0.01138, 0.9488, 0.004814, 0.9505, 0.003293, 0.939, 0.5315, 0.09889, 0.5227, 0.09889, 0.5227, 0.0978, 0.5315, 0.0978, 0.7117, 0.7659, 0.7177, 0.7582, 0.7236, 0.7616, 0.7165, 0.7707, 0.01513, 0.6295, 0.01138, 0.6386, 0.004814, 0.6368, 0.009244, 0.6261, 0.7669, 0.328, 0.776, 0.328, 0.776, 0.3291, 0.7669, 0.3291, 0.7177, 0.8292, 0.7117, 0.8214, 0.7165, 0.8166, 0.7236, 0.8258, 0.01138, 0.9488, 0.01513, 0.9578, 0.009244, 0.9612, 0.004814, 0.9505, 0.7039, 0.7719, 0.7117, 0.7659, 0.7165, 0.7707, 0.7073, 0.7778, 0.0211, 0.6218, 0.01513, 0.6295, 0.009244, 0.6261, 0.01629, 0.6169, 0.7117, 0.8214, 0.7039, 0.8155, 0.7073, 0.8096, 0.7165, 0.8166, 0.01513, 0.9578, 0.0211, 0.9656, 0.01629, 0.9704, 0.009244, 0.9612, 0.6949, 0.7756, 0.7039, 0.7719, 0.7073, 0.7778, 0.6966, 0.7822, 0.02887, 0.6158, 0.0211, 0.6218, 0.01629, 0.6169, 0.02547, 0.6099, 0.7039, 0.8155, 0.6949, 0.8117, 0.6966, 0.8051, 0.7073, 0.8096, 0.0211, 0.9656, 0.02887, 0.9716, 0.02547, 0.9775, 0.01629, 0.9704, 0.6846, 0.777, 0.6949, 0.7756, 0.6966, 0.7822, 0.6851, 0.7837, 0.03793, 0.612, 0.02887, 0.6158, 0.02547, 0.6099, 0.03617, 0.6055, 0.6846, 0.8104, 0.04817, 0.8104, 0.04772, 0.8036, 0.6851, 0.8036, 0.02887, 0.9716, 0.03793, 0.9753, 0.03617, 0.9819, 0.02547, 0.9775, 0.03793, 0.7756, 0.04817, 0.777, 0.04772, 0.7837, 0.03617, 0.7822, 0.04817, 0.6107, 0.03793, 0.612, 0.03617, 0.6055, 0.04772, 0.604, 0.04817, 0.8104, 0.03793, 0.8117, 0.03617, 0.8051, 0.04772, 0.8036, 0.04817, 0.9767, 0.6846, 0.9767, 0.6851, 0.9834, 0.04772, 0.9834, 0.02887, 0.7719, 0.03793, 0.7756, 0.03617, 0.7822, 0.02547, 0.7778, 0.6949, 0.612, 0.6846, 0.6107, 0.6851, 0.604, 0.6966, 0.6055, 0.03793, 0.8117, 0.02887, 0.8155, 0.02547, 0.8096, 0.03617, 0.8051, 0.6846, 0.9767, 0.6949, 0.9753, 0.6966, 0.9819, 0.6851, 0.9834, 0.0211, 0.7659, 0.02887, 0.7719, 0.02547, 0.7778, 0.01629, 0.7707, 0.7039, 0.6158, 0.6949, 0.612, 0.6966, 0.6055, 0.7073, 0.6099, 0.02887, 0.8155, 0.0211, 0.8214, 0.01629, 0.8166, 0.02547, 0.8096, 0.6949, 0.9753, 0.7039, 0.9716, 0.7073, 0.9775, 0.6966, 0.9819, 0.01513, 0.7582, 0.0211, 0.7659, 0.01629, 0.7707, 0.009244, 0.7616, 0.7117, 0.6218, 0.7039, 0.6158, 0.7073, 0.6099, 0.7165, 0.6169, 0.0211, 0.8214, 0.01513, 0.8292, 0.009244, 0.8258, 0.01629, 0.8166, 0.7039, 0.9716, 0.7117, 0.9656, 0.7165, 0.9704, 0.7073, 0.9775, 0.01138, 0.7491, 0.01513, 0.7582, 0.009244, 0.7616, 0.004814, 0.7509, 0.7177, 0.6295, 0.7117, 0.6218, 0.7165, 0.6169, 0.7236, 0.6261, 0.01513, 0.8292, 0.01138, 0.8383, 0.004814, 0.8365, 0.009244, 0.8258, 0.7117, 0.9656, 0.7177, 0.9578, 0.7236, 0.9612, 0.7165, 0.9704, 0.004814, 0.6368, 0.003293, 0.6484, 0.002455, 0.6483, 0.003998, 0.6366, 0.7756, 0.3876, 0.7862, 0.3876, 0.7864, 0.3884, 0.7757, 0.3884, 0.003293, 0.939, 0.004814, 0.9505, 0.003998, 0.9507, 0.002456, 0.939, 0.7862, 0.4097, 0.7756, 0.4097, 0.7757, 0.4088, 0.7864, 0.4088, 0.009244, 0.6261, 0.004814, 0.6368, 0.003998, 0.6366, 0.008512, 0.6257, 0.764, 0.3876, 0.7756, 0.3876, 0.7757, 0.3884, 0.764, 0.3884, 0.004814, 0.9505, 0.009244, 0.9612, 0.008513, 0.9616, 0.003998, 0.9507, 0.7756, 0.4097, 0.764, 0.4097, 0.764, 0.4088, 0.7757, 0.4088, 0.01629, 0.6169, 0.009244, 0.6261, 0.008512, 0.6257, 0.01569, 0.6164, 0.7522, 0.3876, 0.764, 0.3876, 0.764, 0.3884, 0.7522, 0.3884, 0.009244, 0.9612, 0.01629, 0.9704, 0.01569, 0.971, 0.008513, 0.9616, 0.764, 0.4097, 0.7522, 0.4097, 0.7522, 0.4088, 0.764, 0.4088, 0.02547, 0.6099, 0.01629, 0.6169, 0.01569, 0.6164, 0.02505, 0.6092, 0.7411, 0.3876, 0.7522, 0.3876, 0.7522, 0.3884, 0.7409, 0.3884, 0.01629, 0.9704, 0.02547, 0.9775, 0.02505, 0.9782, 0.01569, 0.971, 0.7522, 0.4097, 0.7411, 0.4097, 0.7409, 0.4088, 0.7522, 0.4088, 0.03617, 0.6055, 0.02547, 0.6099, 0.02505, 0.6092, 0.03595, 0.6047, 0.7313, 0.3876, 0.7411, 0.3876, 0.7409, 0.3884, 0.7311, 0.3884, 0.02547, 0.9775, 0.03617, 0.9819, 0.03595, 0.9827, 0.02505, 0.9782, 0.7411, 0.4097, 0.7313, 0.4097, 0.7311, 0.4088, 0.7409, 0.4088, 0.04772, 0.604, 0.03617, 0.6055, 0.03595, 0.6047, 0.04767, 0.6031, 0.01161, 0.2206, 0.002718, 0.2206, 0.002455, 0.2198, 0.0114, 0.2198, 0.03617, 0.9819, 0.04772, 0.9834, 0.04767, 0.9842, 0.03595, 0.9827, 0.002718, 0.1985, 0.01161, 0.1985, 0.0114, 0.1994, 0.002455, 0.1994, 0.6966, 0.6055, 0.6851, 0.604, 0.6851, 0.6031, 0.6969, 0.6047, 0.5527, 0.2206, 0.5421, 0.2206, 0.5419, 0.2198, 0.5526, 0.2198, 0.6851, 0.9834, 0.6966, 0.9819, 0.6969, 0.9827, 0.6851, 0.9842, 0.5421, 0.1985, 0.5527, 0.1985, 0.5526, 0.1994, 0.5419, 0.1994, 0.7073, 0.6099, 0.6966, 0.6055, 0.6969, 0.6047, 0.7078, 0.6092, 0.5643, 0.2206, 0.5527, 0.2206, 0.5526, 0.2198, 0.5643, 0.2198, 0.6966, 0.9819, 0.7073, 0.9775, 0.7078, 0.9782, 0.6969, 0.9827, 0.5527, 0.1985, 0.5643, 0.1985, 0.5643, 0.1994, 0.5526, 0.1994, 0.7165, 0.6169, 0.7073, 0.6099, 0.7078, 0.6092, 0.7171, 0.6164, 0.5761, 0.2206, 0.5643, 0.2206, 0.5643, 0.2198, 0.5761, 0.2198, 0.7073, 0.9775, 0.7165, 0.9704, 0.7171, 0.971, 0.7078, 0.9782, 0.5643, 0.1985, 0.5761, 0.1985, 0.5761, 0.1994, 0.5643, 0.1994, 0.7236, 0.6261, 0.7165, 0.6169, 0.7171, 0.6164, 0.7243, 0.6257, 0.5872, 0.2206, 0.5761, 0.2206, 0.5761, 0.2198, 0.5874, 0.2198, 0.7165, 0.9704, 0.7236, 0.9612, 0.7243, 0.9616, 0.7171, 0.971, 0.5761, 0.1985, 0.5872, 0.1985, 0.5874, 0.1994, 0.5761, 0.1994, 0.728, 0.6368, 0.7236, 0.6261, 0.7243, 0.6257, 0.7288, 0.6366, 0.597, 0.2206, 0.5872, 0.2206, 0.5874, 0.2198, 0.5973, 0.2198, 0.7236, 0.9612, 0.728, 0.9505, 0.7288, 0.9507, 0.7243, 0.9616, 0.5872, 0.1985, 0.597, 0.1985, 0.5973, 0.1994, 0.5874, 0.1994, 0.7295, 0.6484, 0.728, 0.6368, 0.7288, 0.6366, 0.7304, 0.6483, 0.7399, 0.3694, 0.7313, 0.3694, 0.7311, 0.3685, 0.7396, 0.3685, 0.728, 0.9505, 0.7295, 0.939, 0.7304, 0.939, 0.7288, 0.9507, 0.7313, 0.3473, 0.7399, 0.3473, 0.7396, 0.3481, 0.7311, 0.3481, 0.728, 0.7509, 0.7295, 0.7393, 0.7304, 0.7394, 0.7288, 0.7511, 0.8236, 0.3694, 0.8132, 0.3694, 0.813, 0.3685, 0.8234, 0.3685, 0.7295, 0.8481, 0.728, 0.8365, 0.7288, 0.8363, 0.7304, 0.848, 0.8132, 0.3473, 0.8236, 0.3473, 0.8234, 0.3481, 0.813, 0.3481, 0.7236, 0.7616, 0.728, 0.7509, 0.7288, 0.7511, 0.7243, 0.762, 0.835, 0.3694, 0.8236, 0.3694, 0.8234, 0.3685, 0.835, 0.3685, 0.728, 0.8365, 0.7236, 0.8258, 0.7243, 0.8254, 0.7288, 0.8363, 0.8236, 0.3473, 0.835, 0.3473, 0.835, 0.3481, 0.8234, 0.3481, 0.7165, 0.7707, 0.7236, 0.7616, 0.7243, 0.762, 0.7171, 0.7713, 0.8468, 0.3694, 0.835, 0.3694, 0.835, 0.3685, 0.8469, 0.3685, 0.7236, 0.8258, 0.7165, 0.8166, 0.7171, 0.816, 0.7243, 0.8254, 0.835, 0.3473, 0.8468, 0.3473, 0.8469, 0.3481, 0.835, 0.3481, 0.7073, 0.7778, 0.7165, 0.7707, 0.7171, 0.7713, 0.7078, 0.7785, 0.8581, 0.3694, 0.8468, 0.3694, 0.8469, 0.3685, 0.8583, 0.3685, 0.7165, 0.8166, 0.7073, 0.8096, 0.7078, 0.8088, 0.7171, 0.816, 0.8468, 0.3473, 0.8581, 0.3473, 0.8583, 0.3481, 0.8469, 0.3481, 0.6966, 0.7822, 0.7073, 0.7778, 0.7078, 0.7785, 0.6969, 0.783, 0.8682, 0.3694, 0.8581, 0.3694, 0.8583, 0.3685, 0.8684, 0.3685, 0.7073, 0.8096, 0.6966, 0.8051, 0.6969, 0.8043, 0.7078, 0.8088, 0.8581, 0.3473, 0.8682, 0.3473, 0.8684, 0.3481, 0.8583, 0.3481, 0.6851, 0.7837, 0.6966, 0.7822, 0.6969, 0.783, 0.6851, 0.7846, 0.01126, 0.1803, 0.002728, 0.1803, 0.002455, 0.1795, 0.01103, 0.1795, 0.6966, 0.8051, 0.6851, 0.8036, 0.6851, 0.8028, 0.6969, 0.8043, 0.002728, 0.1582, 0.01126, 0.1582, 0.01103, 0.1591, 0.002455, 0.1591, 0.03617, 0.7822, 0.04772, 0.7837, 0.04767, 0.7846, 0.03595, 0.783, 0.5352, 0.1803, 0.5249, 0.1803, 0.5247, 0.1795, 0.5351, 0.1795, 0.04772, 0.8036, 0.03617, 0.8051, 0.03595, 0.8043, 0.04767, 0.8028, 0.5249, 0.1582, 0.5352, 0.1582, 0.5351, 0.1591, 0.5247, 0.1591, 0.02547, 0.7778, 0.03617, 0.7822, 0.03595, 0.783, 0.02505, 0.7785, 0.5467, 0.1803, 0.5352, 0.1803, 0.5351, 0.1795, 0.5467, 0.1795, 0.03617, 0.8051, 0.02547, 0.8096, 0.02505, 0.8088, 0.03595, 0.8043, 0.5352, 0.1582, 0.5467, 0.1582, 0.5467, 0.1591, 0.5351, 0.1591, 0.01629, 0.7707, 0.02547, 0.7778, 0.02505, 0.7785, 0.01569, 0.7713, 0.5585, 0.1803, 0.5467, 0.1803, 0.5467, 0.1795, 0.5585, 0.1795, 0.02547, 0.8096, 0.01629, 0.8166, 0.01569, 0.816, 0.02505, 0.8088, 0.5467, 0.1582, 0.5585, 0.1582, 0.5585, 0.1591, 0.5467, 0.1591, 0.009244, 0.7616, 0.01629, 0.7707, 0.01569, 0.7713, 0.008512, 0.762, 0.5698, 0.1803, 0.5585, 0.1803, 0.5585, 0.1795, 0.57, 0.1795, 0.01629, 0.8166, 0.009244, 0.8258, 0.008512, 0.8254, 0.01569, 0.816, 0.5585, 0.1582, 0.5698, 0.1582, 0.57, 0.1591, 0.5585, 0.1591, 0.004814, 0.7509, 0.009244, 0.7616, 0.008512, 0.762, 0.003998, 0.7511, 0.5799, 0.1803, 0.5698, 0.1803, 0.57, 0.1795, 0.5801, 0.1795, 0.009244, 0.8258, 0.004814, 0.8365, 0.003998, 0.8363, 0.008512, 0.8254, 0.5698, 0.1582, 0.5799, 0.1582, 0.5801, 0.1591, 0.57, 0.1591, 0.003293, 0.7393, 0.004814, 0.7509, 0.003998, 0.7511, 0.002455, 0.7394, 0.862, 0.3876, 0.8708, 0.3876, 0.8711, 0.3884, 0.8622, 0.3884, 0.004814, 0.8365, 0.003293, 0.8481, 0.002455, 0.848, 0.003998, 0.8363, 0.8708, 0.4097, 0.862, 0.4097, 0.8622, 0.4088, 0.8711, 0.4088, 0.6851, 0.604, 0.04772, 0.604, 0.04767, 0.6031, 0.6851, 0.6031, 0.5421, 0.2206, 0.01161, 0.2206, 0.0114, 0.2198, 0.5419, 0.2198, 0.04772, 0.9834, 0.6851, 0.9834, 0.6851, 0.9842, 0.04767, 0.9842, 0.01161, 0.1985, 0.5421, 0.1985, 0.5419, 0.1994, 0.0114, 0.1994, 0.8622, 0.3884, 0.7864, 0.3884, 0.7862, 0.3876, 0.862, 0.3876, 0.002455, 0.7394, 0.002455, 0.6483, 0.003293, 0.6484, 0.003293, 0.7393, 0.7396, 0.3685, 0.813, 0.3685, 0.8132, 0.3694, 0.7399, 0.3694, 0.7304, 0.6483, 0.7304, 0.7394, 0.7295, 0.7393, 0.7295, 0.6484, 0.01103, 0.1795, 0.5247, 0.1795, 0.5249, 0.1803, 0.01126, 0.1803, 0.6851, 0.7846, 0.04767, 0.7846, 0.04772, 0.7837, 0.6851, 0.7837, 0.003293, 0.8481, 0.003293, 0.939, 0.002456, 0.939, 0.002455, 0.848, 0.862, 0.4097, 0.7862, 0.4097, 0.7864, 0.4088, 0.8622, 0.4088, 0.7295, 0.939, 0.7295, 0.8481, 0.7304, 0.848, 0.7304, 0.939, 0.7399, 0.3473, 0.8132, 0.3473, 0.813, 0.3481, 0.7396, 0.3481, 0.6851, 0.8036, 0.04772, 0.8036, 0.04767, 0.8028, 0.6851, 0.8028, 0.01126, 0.1582, 0.5249, 0.1582, 0.5247, 0.1591, 0.01103, 0.1591, 0.7672, 0.2678, 0.776, 0.2678, 0.7762, 0.2687, 0.7673, 0.2687, 0.0122, 0.6388, 0.01087, 0.6489, 0.01003, 0.6488, 0.01138, 0.6386, 0.776, 0.2877, 0.7672, 0.2877, 0.7673, 0.2869, 0.7762, 0.2869, 0.01087, 0.9385, 0.0122, 0.9485, 0.01138, 0.9488, 0.01003, 0.9385, 0.758, 0.2678, 0.7672, 0.2678, 0.7673, 0.2687, 0.758, 0.2687, 0.01586, 0.63, 0.0122, 0.6388, 0.01138, 0.6386, 0.01513, 0.6295, 0.7672, 0.2877, 0.758, 0.2877, 0.758, 0.2869, 0.7673, 0.2869, 0.0122, 0.9485, 0.01586, 0.9574, 0.01513, 0.9578, 0.01138, 0.9488, 0.7485, 0.2678, 0.758, 0.2678, 0.758, 0.2687, 0.7485, 0.2687, 0.02169, 0.6224, 0.01586, 0.63, 0.01513, 0.6295, 0.0211, 0.6218, 0.758, 0.2877, 0.7485, 0.2877, 0.7485, 0.2869, 0.758, 0.2869, 0.01586, 0.9574, 0.02169, 0.965, 0.0211, 0.9656, 0.01513, 0.9578, 0.7394, 0.2678, 0.7485, 0.2678, 0.7485, 0.2687, 0.7392, 0.2687, 0.0293, 0.6165, 0.02169, 0.6224, 0.0211, 0.6218, 0.02887, 0.6158, 0.7485, 0.2877, 0.7394, 0.2877, 0.7392, 0.2869, 0.7485, 0.2869, 0.02169, 0.965, 0.0293, 0.9708, 0.02887, 0.9716, 0.0211, 0.9656, 0.7313, 0.2678, 0.7394, 0.2678, 0.7392, 0.2687, 0.7311, 0.2687, 0.03815, 0.6129, 0.0293, 0.6165, 0.02887, 0.6158, 0.03793, 0.612, 0.7394, 0.2877, 0.7313, 0.2877, 0.7311, 0.2869, 0.7392, 0.2869, 0.0293, 0.9708, 0.03815, 0.9745, 0.03793, 0.9753, 0.02887, 0.9716, 0.5601, 0.07875, 0.5674, 0.07875, 0.5677, 0.07958, 0.5604, 0.07958, 0.04822, 0.6115, 0.03815, 0.6129, 0.03793, 0.612, 0.04817, 0.6107, 0.002728, 0.09889, 0.01001, 0.09889, 0.009786, 0.09973, 0.002455, 0.09973, 0.03815, 0.9745, 0.04822, 0.9758, 0.04817, 0.9767, 0.03793, 0.9753, 0.03861, 0.07875, 0.04745, 0.07875, 0.04764, 0.07958, 0.03874, 0.07958, 0.6947, 0.6129, 0.6846, 0.6115, 0.6846, 0.6107, 0.6949, 0.612, 0.5227, 0.09889, 0.5315, 0.09889, 0.5314, 0.09973, 0.5225, 0.09973, 0.6846, 0.9758, 0.6947, 0.9745, 0.6949, 0.9753, 0.6846, 0.9767, 0.02939, 0.07875, 0.03861, 0.07875, 0.03874, 0.07958, 0.02943, 0.07958, 0.7035, 0.6165, 0.6947, 0.6129, 0.6949, 0.612, 0.7039, 0.6158, 0.5315, 0.09889, 0.5408, 0.09889, 0.5407, 0.09973, 0.5314, 0.09973, 0.6947, 0.9745, 0.7035, 0.9708, 0.7039, 0.9716, 0.6949, 0.9753, 0.01991, 0.07875, 0.02939, 0.07875, 0.02943, 0.07958, 0.01985, 0.07958, 0.7111, 0.6224, 0.7035, 0.6165, 0.7039, 0.6158, 0.7117, 0.6218, 0.5408, 0.09889, 0.5503, 0.09889, 0.5503, 0.09973, 0.5407, 0.09973, 0.7035, 0.9708, 0.7111, 0.965, 0.7117, 0.9656, 0.7039, 0.9716, 0.01079, 0.07875, 0.01991, 0.07875, 0.01985, 0.07958, 0.01065, 0.07958, 0.717, 0.63, 0.7111, 0.6224, 0.7117, 0.6218, 0.7177, 0.6295, 0.5503, 0.09889, 0.5594, 0.09889, 0.5595, 0.09973, 0.5503, 0.09973, 0.7111, 0.965, 0.717, 0.9574, 0.7177, 0.9578, 0.7117, 0.9656, 0.002674, 0.07875, 0.01079, 0.07875, 0.01065, 0.07958, 0.002455, 0.07958, 0.7206, 0.6388, 0.717, 0.63, 0.7177, 0.6295, 0.7214, 0.6386, 0.5594, 0.09889, 0.5675, 0.09889, 0.5677, 0.09973, 0.5595, 0.09973, 0.717, 0.9574, 0.7206, 0.9485, 0.7214, 0.9488, 0.7177, 0.9578, 0.8508, 0.3081, 0.8584, 0.3081, 0.8586, 0.3089, 0.851, 0.3089, 0.7219, 0.6489, 0.7206, 0.6388, 0.7214, 0.6386, 0.7228, 0.6488, 0.8584, 0.328, 0.8508, 0.328, 0.851, 0.3272, 0.8586, 0.3272, 0.7206, 0.9485, 0.7219, 0.9385, 0.7228, 0.9385, 0.7214, 0.9488, 0.7669, 0.3081, 0.776, 0.3081, 0.7762, 0.3089, 0.767, 0.3089, 0.7206, 0.7489, 0.7219, 0.7388, 0.7228, 0.7389, 0.7214, 0.7491, 0.776, 0.328, 0.7669, 0.328, 0.767, 0.3272, 0.7762, 0.3272, 0.7219, 0.8485, 0.7206, 0.8385, 0.7214, 0.8383, 0.7228, 0.8485, 0.7576, 0.3081, 0.7669, 0.3081, 0.767, 0.3089, 0.7576, 0.3089, 0.717, 0.7577, 0.7206, 0.7489, 0.7214, 0.7491, 0.7177, 0.7582, 0.7669, 0.328, 0.7576, 0.328, 0.7576, 0.3272, 0.767, 0.3272, 0.7206, 0.8385, 0.717, 0.8296, 0.7177, 0.8292, 0.7214, 0.8383, 0.7481, 0.3081, 0.7576, 0.3081, 0.7576, 0.3089, 0.7481, 0.3089, 0.7111, 0.7653, 0.717, 0.7577, 0.7177, 0.7582, 0.7117, 0.7659, 0.7576, 0.328, 0.7481, 0.328, 0.7481, 0.3272, 0.7576, 0.3272, 0.717, 0.8296, 0.7111, 0.822, 0.7117, 0.8214, 0.7177, 0.8292, 0.7392, 0.3081, 0.7481, 0.3081, 0.7481, 0.3089, 0.739, 0.3089, 0.7035, 0.7712, 0.7111, 0.7653, 0.7117, 0.7659, 0.7039, 0.7719, 0.7481, 0.328, 0.7392, 0.328, 0.739, 0.3272, 0.7481, 0.3272, 0.7111, 0.822, 0.7035, 0.8162, 0.7039, 0.8155, 0.7117, 0.8214, 0.7313, 0.3081, 0.7392, 0.3081, 0.739, 0.3089, 0.7311, 0.3089, 0.6947, 0.7748, 0.7035, 0.7712, 0.7039, 0.7719, 0.6949, 0.7756, 0.7392, 0.328, 0.7313, 0.328, 0.7311, 0.3272, 0.739, 0.3272, 0.7035, 0.8162, 0.6947, 0.8125, 0.6949, 0.8117, 0.7039, 0.8155, 0.01031, 0.1389, 0.002718, 0.1389, 0.002455, 0.1381, 0.0101, 0.1381, 0.6846, 0.7762, 0.6947, 0.7748, 0.6949, 0.7756, 0.6846, 0.777, 0.002718, 0.119, 0.01031, 0.119, 0.0101, 0.1199, 0.002455, 0.1199, 0.6947, 0.8125, 0.6846, 0.8112, 0.6846, 0.8104, 0.6949, 0.8117, 0.5489, 0.1389, 0.5399, 0.1389, 0.5397, 0.1381, 0.5488, 0.1381, 0.03815, 0.7748, 0.04822, 0.7762, 0.04817, 0.777, 0.03793, 0.7756, 0.5399, 0.119, 0.5489, 0.119, 0.5488, 0.1199, 0.5397, 0.1199, 0.04822, 0.8112, 0.03815, 0.8125, 0.03793, 0.8117, 0.04817, 0.8104, 0.5582, 0.1389, 0.5489, 0.1389, 0.5488, 0.1381, 0.5582, 0.1381, 0.0293, 0.7712, 0.03815, 0.7748, 0.03793, 0.7756, 0.02887, 0.7719, 0.5489, 0.119, 0.5582, 0.119, 0.5582, 0.1199, 0.5488, 0.1199, 0.03815, 0.8125, 0.0293, 0.8162, 0.02887, 0.8155, 0.03793, 0.8117, 0.5677, 0.1389, 0.5582, 0.1389, 0.5582, 0.1381, 0.5678, 0.1381, 0.02169, 0.7653, 0.0293, 0.7712, 0.02887, 0.7719, 0.0211, 0.7659, 0.5582, 0.119, 0.5677, 0.119, 0.5678, 0.1199, 0.5582, 0.1199, 0.0293, 0.8162, 0.02169, 0.822, 0.0211, 0.8214, 0.02887, 0.8155, 0.5767, 0.1389, 0.5677, 0.1389, 0.5678, 0.1381, 0.5768, 0.1381, 0.01586, 0.7577, 0.02169, 0.7653, 0.0211, 0.7659, 0.01513, 0.7582, 0.5677, 0.119, 0.5767, 0.119, 0.5768, 0.1199, 0.5678, 0.1199, 0.02169, 0.822, 0.01586, 0.8296, 0.01513, 0.8292, 0.0211, 0.8214, 0.5846, 0.1389, 0.5767, 0.1389, 0.5768, 0.1381, 0.5848, 0.1381, 0.0122, 0.7489, 0.01586, 0.7577, 0.01513, 0.7582, 0.01138, 0.7491, 0.5767, 0.119, 0.5846, 0.119, 0.5848, 0.1199, 0.5768, 0.1199, 0.01586, 0.8296, 0.0122, 0.8385, 0.01138, 0.8383, 0.01513, 0.8292, 0.8485, 0.2678, 0.8557, 0.2678, 0.856, 0.2687, 0.8487, 0.2687, 0.01087, 0.7388, 0.0122, 0.7489, 0.01138, 0.7491, 0.01003, 0.7389, 0.8557, 0.2877, 0.8485, 0.2877, 0.8487, 0.2869, 0.856, 0.2869, 0.0122, 0.8385, 0.01087, 0.8485, 0.01003, 0.8485, 0.01138, 0.8383, 0.04745, 0.07875, 0.5601, 0.07875, 0.5604, 0.07958, 0.04764, 0.07958, 0.6846, 0.6115, 0.04822, 0.6115, 0.04817, 0.6107, 0.6846, 0.6107, 0.01001, 0.09889, 0.5227, 0.09889, 0.5225, 0.09973, 0.009786, 0.09973, 0.04822, 0.9758, 0.6846, 0.9758, 0.6846, 0.9767, 0.04817, 0.9767, 0.01003, 0.7389, 0.01003, 0.6488, 0.01087, 0.6489, 0.01087, 0.7388, 0.8487, 0.2687, 0.7762, 0.2687, 0.776, 0.2678, 0.8485, 0.2678, 0.7228, 0.6488, 0.7228, 0.7389, 0.7219, 0.7388, 0.7219, 0.6489, 0.851, 0.3089, 0.7762, 0.3089, 0.776, 0.3081, 0.8508, 0.3081, 0.6846, 0.777, 0.04817, 0.777, 0.04822, 0.7762, 0.6846, 0.7762, 0.0101, 0.1381, 0.5397, 0.1381, 0.5399, 0.1389, 0.01031, 0.1389, 0.8485, 0.2877, 0.776, 0.2877, 0.7762, 0.2869, 0.8487, 0.2869, 0.01087, 0.8485, 0.01087, 0.9385, 0.01003, 0.9385, 0.01003, 0.8485, 0.8508, 0.328, 0.776, 0.328, 0.7762, 0.3272, 0.851, 0.3272, 0.7219, 0.9385, 0.7219, 0.8485, 0.7228, 0.8485, 0.7228, 0.9385, 0.01031, 0.119, 0.5399, 0.119, 0.5397, 0.1199, 0.0101, 0.1199, 0.6846, 0.8112, 0.04822, 0.8112, 0.04817, 0.8104, 0.6846, 0.8104, 0.776, 0.2678, 0.7672, 0.2678, 0.7672, 0.2667, 0.776, 0.2667, 0.7311, 0.4562, 0.9842, 0.4562, 0.9842, 0.4595, 0.7311, 0.4595, 0.7311, 0.4595, 0.9842, 0.4595, 0.9842, 0.4631, 0.7311, 0.4631, 0.7311, 0.4631, 0.9842, 0.4631, 0.9842, 0.4663, 0.7311, 0.4663, 0.5983, 0.1652, 0.8515, 0.1652, 0.8515, 0.1677, 0.5983, 0.1677, 0.5983, 0.1677, 0.8515, 0.1677, 0.8515, 0.171, 0.5983, 0.171, 0.5983, 0.171, 0.8515, 0.171, 0.8515, 0.1745, 0.5983, 0.1745, 0.5983, 0.1745, 0.8515, 0.1745, 0.8515, 0.1778, 0.5983, 0.1778, 0.5983, 0.1778, 0.8515, 0.1778, 0.8515, 0.1803, 0.5983, 0.1803, 0.2739, 0.04671, 0.527, 0.04671, 0.527, 0.04993, 0.2739, 0.04993, 0.2739, 0.04993, 0.527, 0.04993, 0.527, 0.05348, 0.2739, 0.05348, 0.2739, 0.05348, 0.527, 0.05348, 0.527, 0.05682, 0.2739, 0.05682, 0.2739, 0.05682, 0.527, 0.05682, 0.527, 0.05944, 0.2739, 0.05944, 0.8562, 0.04235, 0.603, 0.04235, 0.603, 0.03913, 0.8562, 0.03913, 0.8562, 0.03913, 0.603, 0.03913, 0.603, 0.03558, 0.8562, 0.03558, 0.8562, 0.03558, 0.603, 0.03558, 0.603, 0.03224, 0.8562, 0.03224, 0.8562, 0.03224, 0.603, 0.03224, 0.603, 0.02962, 0.8562, 0.02962, 0.7311, 0.554, 0.7311, 0.5513, 0.9842, 0.5513, 0.9842, 0.554, 0.7311, 0.5513, 0.7311, 0.548, 0.9842, 0.548, 0.9842, 0.5513, 0.7311, 0.548, 0.7311, 0.5444, 0.9842, 0.5444, 0.9842, 0.548, 0.7311, 0.5444, 0.7311, 0.5412, 0.9842, 0.5412, 0.9842, 0.5444, 0.8562, 0.06057, 0.8562, 0.06319, 0.603, 0.06319, 0.603, 0.06057, 0.8562, 0.06319, 0.8562, 0.06653, 0.603, 0.06653, 0.603, 0.06319, 0.8562, 0.06653, 0.8562, 0.07008, 0.603, 0.07008, 0.603, 0.06653, 0.8562, 0.07008, 0.8562, 0.0733, 0.603, 0.0733, 0.603, 0.07008, 0.603, 0.1067, 0.603, 0.1042, 0.8562, 0.1042, 0.8562, 0.1067, 0.603, 0.1042, 0.603, 0.1009, 0.8562, 0.1009, 0.8562, 0.1042, 0.603, 0.1009, 0.603, 0.09732, 0.8562, 0.09732, 0.8562, 0.1009, 0.603, 0.09732, 0.603, 0.09403, 0.8562, 0.09403, 0.8562, 0.09732, 0.603, 0.09403, 0.603, 0.09151, 0.8562, 0.09151, 0.8562, 0.09403, 0.7311, 0.438, 0.7311, 0.4347, 0.9842, 0.4347, 0.9842, 0.438, 0.7311, 0.4347, 0.7311, 0.4312, 0.9842, 0.4312, 0.9842, 0.4347, 0.7311, 0.4312, 0.7311, 0.4279, 0.9842, 0.4279, 0.9842, 0.4312, 0.603, 0.14, 0.603, 0.1375, 0.8562, 0.1375, 0.8562, 0.14, 0.603, 0.1375, 0.603, 0.1342, 0.8562, 0.1342, 0.8562, 0.1375, 0.603, 0.1342, 0.603, 0.1307, 0.8562, 0.1307, 0.8562, 0.1342, 0.603, 0.1307, 0.603, 0.1274, 0.8562, 0.1274, 0.8562, 0.1307, 0.603, 0.1274, 0.603, 0.1249, 0.8562, 0.1249, 0.8562, 0.1274, 0.7311, 0.523, 0.7311, 0.5197, 0.9842, 0.5197, 0.9842, 0.523, 0.7311, 0.5197, 0.7311, 0.5162, 0.9842, 0.5162, 0.9842, 0.5197, 0.7311, 0.5162, 0.7311, 0.5129, 0.9842, 0.5129, 0.9842, 0.5162, 0.002455, 0.02849, 0.002455, 0.02587, 0.2556, 0.02587, 0.2556, 0.02849, 0.002455, 0.02587, 0.002455, 0.02253, 0.2556, 0.02253, 0.2556, 0.02587, 0.002455, 0.02253, 0.002455, 0.01898, 0.2556, 0.01898, 0.2556, 0.02253, 0.002455, 0.01898, 0.002455, 0.01576, 0.2556, 0.01576, 0.2556, 0.01898, 0.7311, 0.5849, 0.7311, 0.5823, 0.9842, 0.5823, 0.9842, 0.5849, 0.7311, 0.5823, 0.7311, 0.5789, 0.9842, 0.5789, 0.9842, 0.5823, 0.7311, 0.5789, 0.7311, 0.5754, 0.9842, 0.5754, 0.9842, 0.5789, 0.7311, 0.5754, 0.7311, 0.5722, 0.9842, 0.5722, 0.9842, 0.5754, 0.002455, 0.04671, 0.2556, 0.04671, 0.2556, 0.04993, 0.002455, 0.04993, 0.002455, 0.04993, 0.2556, 0.04993, 0.2556, 0.05348, 0.002455, 0.05348, 0.002455, 0.05348, 0.2556, 0.05348, 0.2556, 0.05682, 0.002455, 0.05682, 0.002455, 0.05682, 0.2556, 0.05682, 0.2556, 0.05944, 0.002455, 0.05944, 0.527, 0.02849, 0.2739, 0.02849, 0.2739, 0.02527, 0.527, 0.02527, 0.527, 0.02527, 0.2739, 0.02527, 0.2739, 0.02172, 0.527, 0.02172, 0.527, 0.02172, 0.2739, 0.02172, 0.2739, 0.01838, 0.527, 0.01838, 0.527, 0.01838, 0.2739, 0.01838, 0.2739, 0.01576, 0.527, 0.01576, 0.9842, 0.4947, 0.7311, 0.4947, 0.7311, 0.4914, 0.9842, 0.4914, 0.9842, 0.4914, 0.7311, 0.4914, 0.7311, 0.4878, 0.9842, 0.4878, 0.9842, 0.4878, 0.7311, 0.4878, 0.7311, 0.4845, 0.9842, 0.4845, 0.6155, 0.2055, 0.8687, 0.2055, 0.8687, 0.208, 0.6155, 0.208, 0.6155, 0.208, 0.8687, 0.208, 0.8687, 0.2113, 0.6155, 0.2113, 0.6155, 0.2113, 0.8687, 0.2113, 0.8687, 0.2148, 0.6155, 0.2148, 0.6155, 0.2148, 0.8687, 0.2148, 0.8687, 0.2181, 0.6155, 0.2181, 0.6155, 0.2181, 0.8687, 0.2181, 0.8687, 0.2206, 0.6155, 0.2206])
me_cube.materials.append(mat_metal)
me_cube.use_remesh_preserve_volume = False
me_cube.use_remesh_preserve_attributes = False
me_cube.use_mirror_vertex_groups = False
me_cube.update()

# ---- objects
ob_cube = bpy.data.objects.new('Cube', me_cube)
ob_lamp = bpy.data.objects.new('Lamp', light_lamp)
ob_camera = bpy.data.objects.new('Camera', cam_camera)

# ---- transforms, parenting, visibility, modifiers, constraints
ob_cube.location = (0.0, 0.0, 0.0)
ob_cube.scale = (1.0, 1.0, 1.0)
ob_cube.lock_rotations_4d = False
ob_cube.empty_display_type = 'ARROWS'
ob_cube.lineart.crease_threshold = 0.0
ob_lamp.location = (4.076, 1.005, 5.904)
ob_lamp.rotation_euler = (0.6503, 0.05522, 1.866)
ob_lamp.lock_rotations_4d = False
ob_lamp.empty_display_type = 'ARROWS'
ob_lamp.color = (0.0, 0.0, 0.0, 0.0)
ob_lamp.lineart.crease_threshold = 0.0
ob_camera.location = (7.481, -6.508, 5.344)
ob_camera.rotation_euler = (1.109, 0.0, 0.8149)
ob_camera.lock_rotations_4d = False
ob_camera.empty_display_type = 'ARROWS'
ob_camera.color = (0.0, 0.0, 0.0, 0.0)
ob_camera.display_type = 'WIRE'
ob_camera.lineart.crease_threshold = 0.0

# ---- collection membership
col_collection_1.objects.link(ob_cube)
col_collection_1.objects.link(ob_lamp)
col_collection_1.objects.link(ob_camera)

# ---- scene / render settings (as saved in the file)
scene.camera = ob_camera
scene.frame_start = 1; scene.frame_end = 250; scene.frame_set(1)
scene.render.engine = 'BLENDER_EEVEE_NEXT'
scene.render.resolution_percentage = 50
scene.render.dither_intensity = 0.0
scene.cycles.use_denoising = False
scene.cycles.samples = 128
scene.cycles.sampling_pattern = 'TABULATED_SOBOL'
scene.cycles.use_adaptive_sampling = False
scene.cycles.use_light_tree = False
scene.cycles.blur_glossy = 0.0
scene.cycles.sample_clamp_indirect = 0.0
scene.view_settings.view_transform = 'Standard'
bpy.context.view_layer.update()
